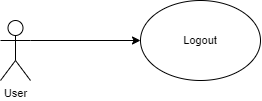

The diagram above was exported from draw.io. Its source (the exported page's mxGraphModel, read from the mxfile embedded in the PNG):
<mxGraphModel dx="400" dy="887" grid="1" gridSize="10" guides="1" tooltips="1" connect="1" arrows="1" fold="1" page="1" pageScale="1" pageWidth="850" pageHeight="1100" math="0" shadow="0">
  <root>
    <mxCell id="0" />
    <mxCell id="1" parent="0" />
    <mxCell id="a5pBQPW7V3BtlxZT8bd6-4" style="edgeStyle=orthogonalEdgeStyle;rounded=0;orthogonalLoop=1;jettySize=auto;html=1;exitX=1;exitY=0.3333333333333333;exitDx=0;exitDy=0;exitPerimeter=0;fontSize=11;" edge="1" parent="1" source="a5pBQPW7V3BtlxZT8bd6-1" target="a5pBQPW7V3BtlxZT8bd6-3">
      <mxGeometry relative="1" as="geometry" />
    </mxCell>
    <mxCell id="a5pBQPW7V3BtlxZT8bd6-1" value="User" style="shape=umlActor;verticalLabelPosition=bottom;verticalAlign=top;html=1;outlineConnect=0;fontSize=11;fillColor=#FFFFFF;" vertex="1" parent="1">
      <mxGeometry x="140" y="110" width="30" height="60" as="geometry" />
    </mxCell>
    <mxCell id="a5pBQPW7V3BtlxZT8bd6-3" value="Logout" style="ellipse;whiteSpace=wrap;html=1;fontSize=11;fillColor=#FFFFFF;" vertex="1" parent="1">
      <mxGeometry x="280" y="90" width="120" height="80" as="geometry" />
    </mxCell>
  </root>
</mxGraphModel>